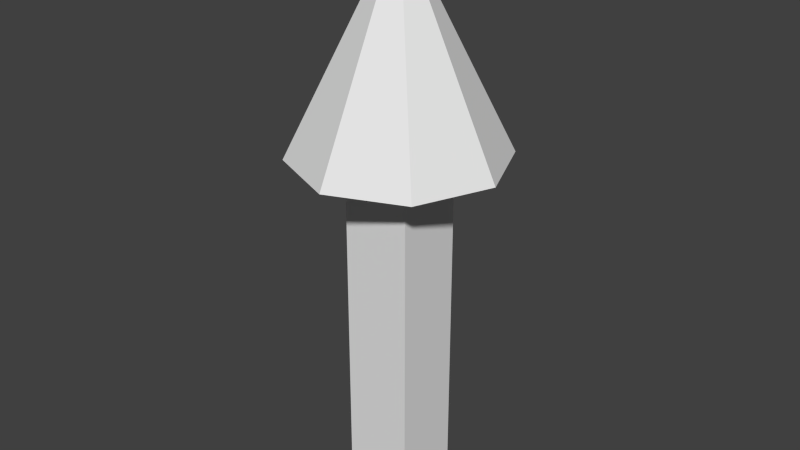 # Source: vector_arrow.blend  (saved by Blender 2.73.0; exported with 4.5.12 LTS)
import bpy
from mathutils import Matrix  # noqa: F401  (used for matrix-valued properties, if any)

bpy.ops.wm.read_factory_settings(use_empty=True)
scene = bpy.context.scene
scene.name = 'Scene'

# ---- collections
col_collection_1 = bpy.data.collections.new('Collection 1'); scene.collection.children.link(col_collection_1)

# ---- world
world_world = bpy.data.worlds.new('World'); scene.world = world_world
world_world.color = (0.05088, 0.05088, 0.05088)
world_world.use_sun_shadow = False
world_world.sun_shadow_jitter_overblur = 0.0
world_world.cycles.sampling_method = 'MANUAL'
world_world.cycles.sample_map_resolution = 256

# ---- meshes
me_cone_001 = bpy.data.meshes.new('Cone.001')
me_cone_001.from_pydata([(-0.75, 8.944e-09, 2.5), (0.0, 0.0, 4.0), (-0.5303, 0.5303, 2.5), (0.5303, 0.5303, 2.5), (0.75, -3.278e-08, 2.5), (0.5303, -0.5303, 2.5), (-7.116e-08, -0.75, 2.5), (-0.5303, -0.5303, 2.5), (-0.25, -0.25, 2.5), (0.25, -0.25, 2.5), (0.25, 0.25, 2.5), (-5.588e-09, 0.75, 2.5), (-0.25, 0.25, 2.5), (-0.25, 0.25, -3.576e-07), (-0.25, -0.25, -3.576e-07), (0.25, -0.25, -3.576e-07), (0.25, 0.25, -3.576e-07)], [], [(0, 1, 2), (3, 4, 5, 6, 7, 8, 9, 10), (11, 3, 10, 12, 8, 7, 0, 2), (7, 1, 0), (2, 1, 11), (11, 1, 3), (3, 1, 4), (4, 1, 5), (5, 1, 6), (6, 1, 7), (8, 12, 13, 14), (9, 8, 14, 15), (12, 10, 16, 13), (14, 13, 16, 15), (10, 9, 15, 16)])
_uv = me_cone_001.uv_layers.new(name='UVMap')
_uv.uv.foreach_set('vector', [0.09806, 0.01531, 0.2011, 0.3971, 0.0, 0.04898, 0.07944, 0.3971, 0.1918, 0.3971, 0.2712, 0.4725, 0.2712, 0.5793, 0.1918, 0.6548, 0.1621, 0.5867, 0.1995, 0.5008, 0.1091, 0.4652, 0.0, 0.4725, 0.07944, 0.3971, 0.1091, 0.4652, 0.07168, 0.5511, 0.1621, 0.5867, 0.1918, 0.6548, 0.07944, 0.6548, 0.0, 0.5793, 0.2011, 0.0, 0.2011, 0.3971, 0.09806, 0.01531, 0.4021, 0.3481, 0.6032, 0.0, 0.5002, 0.3818, 0.5002, 0.3818, 0.6032, 0.0, 0.6032, 0.3971, 0.6032, 0.3481, 0.8043, 0.0, 0.7013, 0.3818, 0.7013, 0.3818, 0.8043, 0.0, 0.8043, 0.3971, 0.4021, 0.0, 0.4021, 0.3971, 0.2991, 0.01531, 0.2991, 0.01531, 0.4021, 0.3971, 0.2011, 0.04898, 0.8043, 0.0, 0.9021, 0.0, 0.9021, 0.6029, 0.8043, 0.6029, 0.9021, 0.0, 1.0, 0.0, 1.0, 0.6029, 0.9021, 0.6029, 0.3691, 1.0, 0.2712, 1.0, 0.2712, 0.3971, 0.3691, 0.3971, 0.5979, 0.49, 0.5, 0.49, 0.5, 0.3971, 0.5979, 0.3971, 0.4021, 0.3971, 0.5, 0.3971, 0.5, 1.0, 0.4021, 1.0])
me_cone_001.use_remesh_preserve_volume = False
me_cone_001.use_remesh_preserve_attributes = False
me_cone_001.use_mirror_vertex_groups = False
me_cone_001.update()

# ---- objects
ob_cone = bpy.data.objects.new('Cone', me_cone_001)

# ---- transforms, parenting, visibility, modifiers, constraints
ob_cone.location = (0.0, 0.0, 9.537e-07)
ob_cone.lineart.crease_threshold = 0.0

# ---- collection membership
col_collection_1.objects.link(ob_cone)

# ---- scene / render settings (as saved in the file)
scene.frame_start = 1; scene.frame_end = 250; scene.frame_set(1)
scene.render.engine = 'BLENDER_EEVEE_NEXT'
scene.render.resolution_percentage = 50
scene.render.dither_intensity = 0.0
scene.cycles.use_denoising = False
scene.cycles.samples = 10
scene.cycles.sampling_pattern = 'TABULATED_SOBOL'
scene.cycles.light_sampling_threshold = 0.0
scene.cycles.use_adaptive_sampling = False
scene.cycles.use_light_tree = False
scene.cycles.blur_glossy = 0.0
scene.cycles.pixel_filter_type = 'GAUSSIAN'
scene.cycles.sample_clamp_indirect = 0.0
scene.view_settings.view_transform = 'Standard'
bpy.context.view_layer.update()

# ---- added for rendering (the .blend has no active camera and no usable light): camera, sun
cam_auto = bpy.data.cameras.new('AutoCamera')
cam_auto.lens = 50.0
cam_auto.sensor_width = 36.0
cam_auto.clip_end = 1000.0
ob_auto_camera = bpy.data.objects.new('AutoCamera', cam_auto)
scene.collection.objects.link(ob_auto_camera)
ob_auto_camera.location = (4.18913, -5.02696, 5.35131)
ob_auto_camera.rotation_euler = (1.09748, -7.21219e-08, 0.694738)
scene.camera = ob_auto_camera
light_auto_sun = bpy.data.lights.new('AutoSun', 'SUN')
light_auto_sun.energy = 3.0
light_auto_sun.angle = 0.0523599
ob_auto_sun = bpy.data.objects.new('AutoSun', light_auto_sun)
scene.collection.objects.link(ob_auto_sun)
ob_auto_sun.rotation_euler = (0.872665, 0.174533, 0.523599)
bpy.context.view_layer.update()
